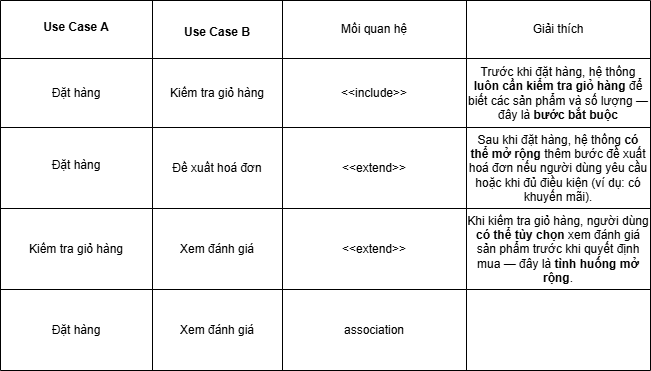

The diagram above was exported from draw.io. Its source (the exported page's mxGraphModel, read from the mxfile embedded in the PNG):
<mxGraphModel dx="872" dy="431" grid="1" gridSize="10" guides="1" tooltips="1" connect="1" arrows="1" fold="1" page="1" pageScale="1" pageWidth="827" pageHeight="1169" math="0" shadow="0">
  <root>
    <mxCell id="0" />
    <mxCell id="1" parent="0" />
    <mxCell id="5oMzVSariUrFnHVKOxgN-1" value="" style="shape=table;startSize=0;container=1;collapsible=0;childLayout=tableLayout;" vertex="1" parent="1">
      <mxGeometry x="100" y="100" width="650" height="370" as="geometry" />
    </mxCell>
    <mxCell id="5oMzVSariUrFnHVKOxgN-2" value="" style="shape=tableRow;horizontal=0;startSize=0;swimlaneHead=0;swimlaneBody=0;strokeColor=inherit;top=0;left=0;bottom=0;right=0;collapsible=0;dropTarget=0;fillColor=none;points=[[0,0.5],[1,0.5]];portConstraint=eastwest;" vertex="1" parent="5oMzVSariUrFnHVKOxgN-1">
      <mxGeometry width="650" height="58" as="geometry" />
    </mxCell>
    <mxCell id="5oMzVSariUrFnHVKOxgN-3" value="&#10;&lt;table class=&quot;w-fit min-w-(--thread-content-width)&quot; data-end=&quot;1048&quot; data-start=&quot;75&quot;&gt;&lt;thead data-end=&quot;151&quot; data-start=&quot;75&quot;&gt;&lt;tr data-end=&quot;151&quot; data-start=&quot;75&quot;&gt;&lt;th data-col-size=&quot;sm&quot; data-end=&quot;98&quot; data-start=&quot;75&quot;&gt;Use Case A&lt;/th&gt;&lt;/tr&gt;&lt;/thead&gt;&lt;/table&gt;&#10;&#10;" style="shape=partialRectangle;html=1;whiteSpace=wrap;connectable=0;strokeColor=inherit;overflow=hidden;fillColor=none;top=0;left=0;bottom=0;right=0;pointerEvents=1;" vertex="1" parent="5oMzVSariUrFnHVKOxgN-2">
      <mxGeometry width="152" height="58" as="geometry">
        <mxRectangle width="152" height="58" as="alternateBounds" />
      </mxGeometry>
    </mxCell>
    <mxCell id="5oMzVSariUrFnHVKOxgN-4" value="&lt;table&gt;&lt;tbody&gt;&lt;tr&gt;&lt;th data-col-size=&quot;sm&quot; data-end=&quot;98&quot; data-start=&quot;75&quot;&gt;&lt;/th&gt;&lt;/tr&gt;&lt;/tbody&gt;&lt;/table&gt;&lt;table&gt;&lt;tbody&gt;&lt;tr&gt;&lt;th data-col-size=&quot;sm&quot; data-end=&quot;122&quot; data-start=&quot;98&quot;&gt;Use Case B&lt;/th&gt;&lt;/tr&gt;&lt;/tbody&gt;&lt;/table&gt;" style="shape=partialRectangle;html=1;whiteSpace=wrap;connectable=0;strokeColor=inherit;overflow=hidden;fillColor=none;top=0;left=0;bottom=0;right=0;pointerEvents=1;" vertex="1" parent="5oMzVSariUrFnHVKOxgN-2">
      <mxGeometry x="152" width="130" height="58" as="geometry">
        <mxRectangle width="130" height="58" as="alternateBounds" />
      </mxGeometry>
    </mxCell>
    <mxCell id="5oMzVSariUrFnHVKOxgN-5" value="Mối quan hệ" style="shape=partialRectangle;html=1;whiteSpace=wrap;connectable=0;strokeColor=inherit;overflow=hidden;fillColor=none;top=0;left=0;bottom=0;right=0;pointerEvents=1;" vertex="1" parent="5oMzVSariUrFnHVKOxgN-2">
      <mxGeometry x="282" width="184" height="58" as="geometry">
        <mxRectangle width="184" height="58" as="alternateBounds" />
      </mxGeometry>
    </mxCell>
    <mxCell id="5oMzVSariUrFnHVKOxgN-6" value="Giải thích" style="shape=partialRectangle;html=1;whiteSpace=wrap;connectable=0;strokeColor=inherit;overflow=hidden;fillColor=none;top=0;left=0;bottom=0;right=0;pointerEvents=1;" vertex="1" parent="5oMzVSariUrFnHVKOxgN-2">
      <mxGeometry x="466" width="184" height="58" as="geometry">
        <mxRectangle width="184" height="58" as="alternateBounds" />
      </mxGeometry>
    </mxCell>
    <mxCell id="5oMzVSariUrFnHVKOxgN-7" value="" style="shape=tableRow;horizontal=0;startSize=0;swimlaneHead=0;swimlaneBody=0;strokeColor=inherit;top=0;left=0;bottom=0;right=0;collapsible=0;dropTarget=0;fillColor=none;points=[[0,0.5],[1,0.5]];portConstraint=eastwest;" vertex="1" parent="5oMzVSariUrFnHVKOxgN-1">
      <mxGeometry y="58" width="650" height="69" as="geometry" />
    </mxCell>
    <mxCell id="5oMzVSariUrFnHVKOxgN-8" value="Đặt hàng" style="shape=partialRectangle;html=1;whiteSpace=wrap;connectable=0;strokeColor=inherit;overflow=hidden;fillColor=none;top=0;left=0;bottom=0;right=0;pointerEvents=1;" vertex="1" parent="5oMzVSariUrFnHVKOxgN-7">
      <mxGeometry width="152" height="69" as="geometry">
        <mxRectangle width="152" height="69" as="alternateBounds" />
      </mxGeometry>
    </mxCell>
    <mxCell id="5oMzVSariUrFnHVKOxgN-9" value="Kiểm tra giỏ hàng" style="shape=partialRectangle;html=1;whiteSpace=wrap;connectable=0;strokeColor=inherit;overflow=hidden;fillColor=none;top=0;left=0;bottom=0;right=0;pointerEvents=1;" vertex="1" parent="5oMzVSariUrFnHVKOxgN-7">
      <mxGeometry x="152" width="130" height="69" as="geometry">
        <mxRectangle width="130" height="69" as="alternateBounds" />
      </mxGeometry>
    </mxCell>
    <mxCell id="5oMzVSariUrFnHVKOxgN-10" value="&amp;lt;&amp;lt;include&amp;gt;&amp;gt;" style="shape=partialRectangle;html=1;whiteSpace=wrap;connectable=0;strokeColor=inherit;overflow=hidden;fillColor=none;top=0;left=0;bottom=0;right=0;pointerEvents=1;" vertex="1" parent="5oMzVSariUrFnHVKOxgN-7">
      <mxGeometry x="282" width="184" height="69" as="geometry">
        <mxRectangle width="184" height="69" as="alternateBounds" />
      </mxGeometry>
    </mxCell>
    <mxCell id="5oMzVSariUrFnHVKOxgN-11" value="Trước khi đặt hàng, hệ thống &lt;strong data-end=&quot;356&quot; data-start=&quot;326&quot;&gt;luôn cần kiểm tra giỏ hàng&lt;/strong&gt; để biết các sản phẩm và số lượng — đây là &lt;strong data-end=&quot;416&quot; data-start=&quot;399&quot;&gt;bước bắt buộc&lt;/strong&gt;" style="shape=partialRectangle;html=1;whiteSpace=wrap;connectable=0;strokeColor=inherit;overflow=hidden;fillColor=none;top=0;left=0;bottom=0;right=0;pointerEvents=1;" vertex="1" parent="5oMzVSariUrFnHVKOxgN-7">
      <mxGeometry x="466" width="184" height="69" as="geometry">
        <mxRectangle width="184" height="69" as="alternateBounds" />
      </mxGeometry>
    </mxCell>
    <mxCell id="5oMzVSariUrFnHVKOxgN-12" value="" style="shape=tableRow;horizontal=0;startSize=0;swimlaneHead=0;swimlaneBody=0;strokeColor=inherit;top=0;left=0;bottom=0;right=0;collapsible=0;dropTarget=0;fillColor=none;points=[[0,0.5],[1,0.5]];portConstraint=eastwest;" vertex="1" parent="5oMzVSariUrFnHVKOxgN-1">
      <mxGeometry y="127" width="650" height="81" as="geometry" />
    </mxCell>
    <mxCell id="5oMzVSariUrFnHVKOxgN-13" value="&lt;table&gt;&lt;tbody&gt;&lt;tr&gt;&lt;td data-col-size=&quot;sm&quot; data-end=&quot;443&quot; data-start=&quot;420&quot;&gt;Đặt hàng&lt;/td&gt;&lt;/tr&gt;&lt;/tbody&gt;&lt;/table&gt;&lt;table&gt;&lt;tbody&gt;&lt;tr&gt;&lt;td data-end=&quot;467&quot; data-start=&quot;443&quot; data-col-size=&quot;sm&quot;&gt;&lt;/td&gt;&lt;/tr&gt;&lt;/tbody&gt;&lt;/table&gt;" style="shape=partialRectangle;html=1;whiteSpace=wrap;connectable=0;strokeColor=inherit;overflow=hidden;fillColor=none;top=0;left=0;bottom=0;right=0;pointerEvents=1;" vertex="1" parent="5oMzVSariUrFnHVKOxgN-12">
      <mxGeometry width="152" height="81" as="geometry">
        <mxRectangle width="152" height="81" as="alternateBounds" />
      </mxGeometry>
    </mxCell>
    <mxCell id="5oMzVSariUrFnHVKOxgN-14" value="Đề xuất hoá đơn" style="shape=partialRectangle;html=1;whiteSpace=wrap;connectable=0;strokeColor=inherit;overflow=hidden;fillColor=none;top=0;left=0;bottom=0;right=0;pointerEvents=1;" vertex="1" parent="5oMzVSariUrFnHVKOxgN-12">
      <mxGeometry x="152" width="130" height="81" as="geometry">
        <mxRectangle width="130" height="81" as="alternateBounds" />
      </mxGeometry>
    </mxCell>
    <mxCell id="5oMzVSariUrFnHVKOxgN-15" value="&amp;lt;&amp;lt;extend&amp;gt;&amp;gt;" style="shape=partialRectangle;html=1;whiteSpace=wrap;connectable=0;strokeColor=inherit;overflow=hidden;fillColor=none;top=0;left=0;bottom=0;right=0;pointerEvents=1;" vertex="1" parent="5oMzVSariUrFnHVKOxgN-12">
      <mxGeometry x="282" width="184" height="81" as="geometry">
        <mxRectangle width="184" height="81" as="alternateBounds" />
      </mxGeometry>
    </mxCell>
    <mxCell id="5oMzVSariUrFnHVKOxgN-16" value="Sau khi đặt hàng, hệ thống &lt;strong data-end=&quot;532&quot; data-start=&quot;514&quot;&gt;có thể mở rộng&lt;/strong&gt; thêm bước đề xuất hoá đơn nếu người dùng yêu cầu hoặc khi đủ điều kiện (ví dụ: có khuyến mãi)." style="shape=partialRectangle;html=1;whiteSpace=wrap;connectable=0;strokeColor=inherit;overflow=hidden;fillColor=none;top=0;left=0;bottom=0;right=0;pointerEvents=1;" vertex="1" parent="5oMzVSariUrFnHVKOxgN-12">
      <mxGeometry x="466" width="184" height="81" as="geometry">
        <mxRectangle width="184" height="81" as="alternateBounds" />
      </mxGeometry>
    </mxCell>
    <mxCell id="5oMzVSariUrFnHVKOxgN-17" value="" style="shape=tableRow;horizontal=0;startSize=0;swimlaneHead=0;swimlaneBody=0;strokeColor=inherit;top=0;left=0;bottom=0;right=0;collapsible=0;dropTarget=0;fillColor=none;points=[[0,0.5],[1,0.5]];portConstraint=eastwest;" vertex="1" parent="5oMzVSariUrFnHVKOxgN-1">
      <mxGeometry y="208" width="650" height="81" as="geometry" />
    </mxCell>
    <mxCell id="5oMzVSariUrFnHVKOxgN-18" value="Kiểm tra giỏ hàng" style="shape=partialRectangle;html=1;whiteSpace=wrap;connectable=0;strokeColor=inherit;overflow=hidden;fillColor=none;top=0;left=0;bottom=0;right=0;pointerEvents=1;" vertex="1" parent="5oMzVSariUrFnHVKOxgN-17">
      <mxGeometry width="152" height="81" as="geometry">
        <mxRectangle width="152" height="81" as="alternateBounds" />
      </mxGeometry>
    </mxCell>
    <mxCell id="5oMzVSariUrFnHVKOxgN-19" value="Xem đánh giá" style="shape=partialRectangle;html=1;whiteSpace=wrap;connectable=0;strokeColor=inherit;overflow=hidden;fillColor=none;top=0;left=0;bottom=0;right=0;pointerEvents=1;" vertex="1" parent="5oMzVSariUrFnHVKOxgN-17">
      <mxGeometry x="152" width="130" height="81" as="geometry">
        <mxRectangle width="130" height="81" as="alternateBounds" />
      </mxGeometry>
    </mxCell>
    <mxCell id="5oMzVSariUrFnHVKOxgN-20" value="&amp;lt;&amp;lt;extend&amp;gt;&amp;gt;" style="shape=partialRectangle;html=1;whiteSpace=wrap;connectable=0;strokeColor=inherit;overflow=hidden;fillColor=none;top=0;left=0;bottom=0;right=0;pointerEvents=1;" vertex="1" parent="5oMzVSariUrFnHVKOxgN-17">
      <mxGeometry x="282" width="184" height="81" as="geometry">
        <mxRectangle width="184" height="81" as="alternateBounds" />
      </mxGeometry>
    </mxCell>
    <mxCell id="5oMzVSariUrFnHVKOxgN-21" value="Khi kiểm tra giỏ hàng, người dùng &lt;strong data-end=&quot;751&quot; data-start=&quot;732&quot;&gt;có thể tùy chọn&lt;/strong&gt; xem đánh giá sản phẩm trước khi quyết định mua — đây là &lt;strong data-end=&quot;830&quot; data-start=&quot;808&quot;&gt;tình huống mở rộng&lt;/strong&gt;." style="shape=partialRectangle;html=1;whiteSpace=wrap;connectable=0;strokeColor=inherit;overflow=hidden;fillColor=none;top=0;left=0;bottom=0;right=0;pointerEvents=1;" vertex="1" parent="5oMzVSariUrFnHVKOxgN-17">
      <mxGeometry x="466" width="184" height="81" as="geometry">
        <mxRectangle width="184" height="81" as="alternateBounds" />
      </mxGeometry>
    </mxCell>
    <mxCell id="5oMzVSariUrFnHVKOxgN-22" value="" style="shape=tableRow;horizontal=0;startSize=0;swimlaneHead=0;swimlaneBody=0;strokeColor=inherit;top=0;left=0;bottom=0;right=0;collapsible=0;dropTarget=0;fillColor=none;points=[[0,0.5],[1,0.5]];portConstraint=eastwest;" vertex="1" parent="5oMzVSariUrFnHVKOxgN-1">
      <mxGeometry y="289" width="650" height="81" as="geometry" />
    </mxCell>
    <mxCell id="5oMzVSariUrFnHVKOxgN-23" value="Đặt hàng" style="shape=partialRectangle;html=1;whiteSpace=wrap;connectable=0;strokeColor=inherit;overflow=hidden;fillColor=none;top=0;left=0;bottom=0;right=0;pointerEvents=1;" vertex="1" parent="5oMzVSariUrFnHVKOxgN-22">
      <mxGeometry width="152" height="81" as="geometry">
        <mxRectangle width="152" height="81" as="alternateBounds" />
      </mxGeometry>
    </mxCell>
    <mxCell id="5oMzVSariUrFnHVKOxgN-24" value="Xem đánh giá" style="shape=partialRectangle;html=1;whiteSpace=wrap;connectable=0;strokeColor=inherit;overflow=hidden;fillColor=none;top=0;left=0;bottom=0;right=0;pointerEvents=1;" vertex="1" parent="5oMzVSariUrFnHVKOxgN-22">
      <mxGeometry x="152" width="130" height="81" as="geometry">
        <mxRectangle width="130" height="81" as="alternateBounds" />
      </mxGeometry>
    </mxCell>
    <mxCell id="5oMzVSariUrFnHVKOxgN-25" value="association" style="shape=partialRectangle;html=1;whiteSpace=wrap;connectable=0;strokeColor=inherit;overflow=hidden;fillColor=none;top=0;left=0;bottom=0;right=0;pointerEvents=1;" vertex="1" parent="5oMzVSariUrFnHVKOxgN-22">
      <mxGeometry x="282" width="184" height="81" as="geometry">
        <mxRectangle width="184" height="81" as="alternateBounds" />
      </mxGeometry>
    </mxCell>
    <mxCell id="5oMzVSariUrFnHVKOxgN-26" value="" style="shape=partialRectangle;html=1;whiteSpace=wrap;connectable=0;strokeColor=inherit;overflow=hidden;fillColor=none;top=0;left=0;bottom=0;right=0;pointerEvents=1;" vertex="1" parent="5oMzVSariUrFnHVKOxgN-22">
      <mxGeometry x="466" width="184" height="81" as="geometry">
        <mxRectangle width="184" height="81" as="alternateBounds" />
      </mxGeometry>
    </mxCell>
  </root>
</mxGraphModel>